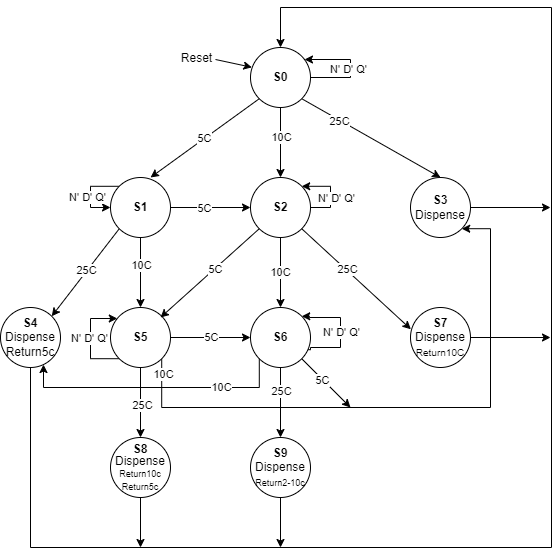

The diagram above was exported from draw.io. Its source (the exported page's mxGraphModel, read from the mxfile embedded in the PNG):
<mxGraphModel dx="880" dy="478" grid="1" gridSize="10" guides="1" tooltips="1" connect="1" arrows="1" fold="1" page="1" pageScale="1" pageWidth="850" pageHeight="1100" math="0" shadow="0">
  <root>
    <mxCell id="0" />
    <mxCell id="1" parent="0" />
    <mxCell id="uvHQjNlNRniyS_wfbpbs-20" style="edgeStyle=none;shape=connector;rounded=0;orthogonalLoop=1;jettySize=auto;html=1;exitX=0.5;exitY=1;exitDx=0;exitDy=0;entryX=0.5;entryY=0;entryDx=0;entryDy=0;labelBackgroundColor=default;strokeColor=default;align=center;verticalAlign=middle;fontFamily=Helvetica;fontSize=11;fontColor=default;endArrow=classic;" parent="1" source="8T8xxHOfo0X0oXCFbpm9-1" target="c9yTkw27C3hrXMP4DL_g-6" edge="1">
      <mxGeometry relative="1" as="geometry" />
    </mxCell>
    <mxCell id="uvHQjNlNRniyS_wfbpbs-21" value="10C" style="edgeLabel;html=1;align=center;verticalAlign=middle;resizable=0;points=[];fontSize=11;fontFamily=Helvetica;fontColor=default;" parent="uvHQjNlNRniyS_wfbpbs-20" connectable="0" vertex="1">
      <mxGeometry x="-0.0286" y="-2" relative="1" as="geometry">
        <mxPoint x="1" as="offset" />
      </mxGeometry>
    </mxCell>
    <mxCell id="uvHQjNlNRniyS_wfbpbs-44" style="edgeStyle=orthogonalEdgeStyle;shape=connector;rounded=0;orthogonalLoop=1;jettySize=auto;html=1;exitX=1;exitY=0.5;exitDx=0;exitDy=0;labelBackgroundColor=default;strokeColor=default;align=center;verticalAlign=middle;fontFamily=Helvetica;fontSize=11;fontColor=default;endArrow=classic;entryX=1;entryY=0;entryDx=0;entryDy=0;" parent="1" source="8T8xxHOfo0X0oXCFbpm9-1" target="8T8xxHOfo0X0oXCFbpm9-1" edge="1">
      <mxGeometry relative="1" as="geometry">
        <mxPoint x="440" y="210" as="targetPoint" />
      </mxGeometry>
    </mxCell>
    <mxCell id="uvHQjNlNRniyS_wfbpbs-45" style="edgeStyle=orthogonalEdgeStyle;shape=connector;rounded=0;orthogonalLoop=1;jettySize=auto;html=1;labelBackgroundColor=default;strokeColor=default;align=center;verticalAlign=middle;fontFamily=Helvetica;fontSize=11;fontColor=default;endArrow=classic;entryX=1;entryY=0;entryDx=0;entryDy=0;" parent="1" source="8T8xxHOfo0X0oXCFbpm9-1" target="8T8xxHOfo0X0oXCFbpm9-1" edge="1">
      <mxGeometry relative="1" as="geometry">
        <mxPoint x="420" y="210" as="targetPoint" />
        <Array as="points">
          <mxPoint x="420" y="230" />
          <mxPoint x="420" y="209" />
        </Array>
      </mxGeometry>
    </mxCell>
    <mxCell id="uvHQjNlNRniyS_wfbpbs-46" value="N' D' Q'" style="edgeLabel;html=1;align=center;verticalAlign=middle;resizable=0;points=[];fontSize=11;fontFamily=Helvetica;fontColor=default;" parent="uvHQjNlNRniyS_wfbpbs-45" connectable="0" vertex="1">
      <mxGeometry x="-0.1905" y="2" relative="1" as="geometry">
        <mxPoint x="7" y="-2" as="offset" />
      </mxGeometry>
    </mxCell>
    <mxCell id="8T8xxHOfo0X0oXCFbpm9-1" value="S2" style="shape=ellipse;html=1;dashed=0;whiteSpace=wrap;aspect=fixed;perimeter=ellipsePerimeter;fontStyle=1" parent="1" vertex="1">
      <mxGeometry x="340" y="200" width="60" height="60" as="geometry" />
    </mxCell>
    <mxCell id="c9yTkw27C3hrXMP4DL_g-3" style="edgeStyle=orthogonalEdgeStyle;rounded=0;orthogonalLoop=1;jettySize=auto;html=1;exitX=0.5;exitY=1;exitDx=0;exitDy=0;entryX=0.5;entryY=0;entryDx=0;entryDy=0;" parent="1" source="8T8xxHOfo0X0oXCFbpm9-2" target="8T8xxHOfo0X0oXCFbpm9-1" edge="1">
      <mxGeometry relative="1" as="geometry" />
    </mxCell>
    <mxCell id="uvHQjNlNRniyS_wfbpbs-5" value="10C" style="edgeLabel;html=1;align=center;verticalAlign=middle;resizable=0;points=[];" parent="c9yTkw27C3hrXMP4DL_g-3" connectable="0" vertex="1">
      <mxGeometry x="-0.1714" y="-1" relative="1" as="geometry">
        <mxPoint x="1" as="offset" />
      </mxGeometry>
    </mxCell>
    <mxCell id="c9yTkw27C3hrXMP4DL_g-4" style="rounded=0;orthogonalLoop=1;jettySize=auto;html=1;exitX=1;exitY=1;exitDx=0;exitDy=0;entryX=0.5;entryY=0;entryDx=0;entryDy=0;" parent="1" source="8T8xxHOfo0X0oXCFbpm9-2" target="c9yTkw27C3hrXMP4DL_g-1" edge="1">
      <mxGeometry relative="1" as="geometry" />
    </mxCell>
    <mxCell id="uvHQjNlNRniyS_wfbpbs-3" value="25C" style="edgeLabel;html=1;align=center;verticalAlign=middle;resizable=0;points=[];" parent="c9yTkw27C3hrXMP4DL_g-4" connectable="0" vertex="1">
      <mxGeometry x="-0.4494" y="-1" relative="1" as="geometry">
        <mxPoint as="offset" />
      </mxGeometry>
    </mxCell>
    <mxCell id="uvHQjNlNRniyS_wfbpbs-42" style="edgeStyle=orthogonalEdgeStyle;shape=connector;rounded=0;orthogonalLoop=1;jettySize=auto;html=1;labelBackgroundColor=default;strokeColor=default;align=center;verticalAlign=middle;fontFamily=Helvetica;fontSize=11;fontColor=default;endArrow=classic;" parent="1" source="8T8xxHOfo0X0oXCFbpm9-2" target="8T8xxHOfo0X0oXCFbpm9-2" edge="1">
      <mxGeometry relative="1" as="geometry">
        <mxPoint x="440" y="80" as="targetPoint" />
        <Array as="points">
          <mxPoint x="440" y="100" />
          <mxPoint x="440" y="82" />
        </Array>
      </mxGeometry>
    </mxCell>
    <mxCell id="uvHQjNlNRniyS_wfbpbs-43" value="N' D' Q'" style="edgeLabel;html=1;align=center;verticalAlign=middle;resizable=0;points=[];fontSize=11;fontFamily=Helvetica;fontColor=default;" parent="uvHQjNlNRniyS_wfbpbs-42" connectable="0" vertex="1">
      <mxGeometry x="-0.0502" y="3" relative="1" as="geometry">
        <mxPoint as="offset" />
      </mxGeometry>
    </mxCell>
    <mxCell id="8T8xxHOfo0X0oXCFbpm9-2" value="S0" style="shape=ellipse;html=1;dashed=0;whiteSpace=wrap;aspect=fixed;perimeter=ellipsePerimeter;fontStyle=1" parent="1" vertex="1">
      <mxGeometry x="340" y="70" width="60" height="60" as="geometry" />
    </mxCell>
    <mxCell id="uvHQjNlNRniyS_wfbpbs-39" style="edgeStyle=none;shape=connector;rounded=0;orthogonalLoop=1;jettySize=auto;html=1;exitX=1;exitY=0.5;exitDx=0;exitDy=0;labelBackgroundColor=default;strokeColor=default;align=center;verticalAlign=middle;fontFamily=Helvetica;fontSize=11;fontColor=default;endArrow=classic;" parent="1" source="c9yTkw27C3hrXMP4DL_g-1" edge="1">
      <mxGeometry relative="1" as="geometry">
        <mxPoint x="640" y="230" as="targetPoint" />
      </mxGeometry>
    </mxCell>
    <mxCell id="c9yTkw27C3hrXMP4DL_g-1" value="&lt;b&gt;S3&lt;/b&gt;&lt;br&gt;Dispense" style="shape=ellipse;html=1;dashed=0;whiteSpace=wrap;aspect=fixed;perimeter=ellipsePerimeter;" parent="1" vertex="1">
      <mxGeometry x="500" y="200" width="60" height="60" as="geometry" />
    </mxCell>
    <mxCell id="uvHQjNlNRniyS_wfbpbs-7" style="edgeStyle=orthogonalEdgeStyle;rounded=0;orthogonalLoop=1;jettySize=auto;html=1;exitX=1;exitY=0.5;exitDx=0;exitDy=0;entryX=0;entryY=0.5;entryDx=0;entryDy=0;" parent="1" source="c9yTkw27C3hrXMP4DL_g-2" target="8T8xxHOfo0X0oXCFbpm9-1" edge="1">
      <mxGeometry relative="1" as="geometry" />
    </mxCell>
    <mxCell id="uvHQjNlNRniyS_wfbpbs-8" value="5C" style="edgeLabel;html=1;align=center;verticalAlign=middle;resizable=0;points=[];" parent="uvHQjNlNRniyS_wfbpbs-7" connectable="0" vertex="1">
      <mxGeometry x="-0.18" relative="1" as="geometry">
        <mxPoint as="offset" />
      </mxGeometry>
    </mxCell>
    <mxCell id="uvHQjNlNRniyS_wfbpbs-9" style="edgeStyle=orthogonalEdgeStyle;rounded=0;orthogonalLoop=1;jettySize=auto;html=1;exitX=0.5;exitY=1;exitDx=0;exitDy=0;entryX=0.5;entryY=0;entryDx=0;entryDy=0;" parent="1" source="c9yTkw27C3hrXMP4DL_g-2" target="c9yTkw27C3hrXMP4DL_g-8" edge="1">
      <mxGeometry relative="1" as="geometry" />
    </mxCell>
    <mxCell id="uvHQjNlNRniyS_wfbpbs-10" value="10C" style="edgeLabel;html=1;align=center;verticalAlign=middle;resizable=0;points=[];" parent="uvHQjNlNRniyS_wfbpbs-9" connectable="0" vertex="1">
      <mxGeometry x="-0.2286" relative="1" as="geometry">
        <mxPoint as="offset" />
      </mxGeometry>
    </mxCell>
    <mxCell id="uvHQjNlNRniyS_wfbpbs-18" style="edgeStyle=none;shape=connector;rounded=0;orthogonalLoop=1;jettySize=auto;html=1;exitX=0;exitY=1;exitDx=0;exitDy=0;entryX=1;entryY=0;entryDx=0;entryDy=0;labelBackgroundColor=default;strokeColor=default;align=center;verticalAlign=middle;fontFamily=Helvetica;fontSize=11;fontColor=default;endArrow=classic;" parent="1" source="c9yTkw27C3hrXMP4DL_g-2" target="c9yTkw27C3hrXMP4DL_g-10" edge="1">
      <mxGeometry relative="1" as="geometry" />
    </mxCell>
    <mxCell id="uvHQjNlNRniyS_wfbpbs-19" value="25C" style="edgeLabel;html=1;align=center;verticalAlign=middle;resizable=0;points=[];fontSize=11;fontFamily=Helvetica;fontColor=default;" parent="uvHQjNlNRniyS_wfbpbs-18" connectable="0" vertex="1">
      <mxGeometry x="-0.0154" y="-2" relative="1" as="geometry">
        <mxPoint x="1" as="offset" />
      </mxGeometry>
    </mxCell>
    <mxCell id="uvHQjNlNRniyS_wfbpbs-47" style="edgeStyle=orthogonalEdgeStyle;shape=connector;rounded=0;orthogonalLoop=1;jettySize=auto;html=1;exitX=0;exitY=0;exitDx=0;exitDy=0;labelBackgroundColor=default;strokeColor=default;align=center;verticalAlign=middle;fontFamily=Helvetica;fontSize=11;fontColor=default;endArrow=classic;entryX=0;entryY=0.5;entryDx=0;entryDy=0;" parent="1" source="c9yTkw27C3hrXMP4DL_g-2" target="c9yTkw27C3hrXMP4DL_g-2" edge="1">
      <mxGeometry relative="1" as="geometry">
        <mxPoint x="160" y="230" as="targetPoint" />
        <Array as="points">
          <mxPoint x="180" y="209" />
          <mxPoint x="180" y="230" />
        </Array>
      </mxGeometry>
    </mxCell>
    <mxCell id="uvHQjNlNRniyS_wfbpbs-48" value="N' D' Q'" style="edgeLabel;html=1;align=center;verticalAlign=middle;resizable=0;points=[];fontSize=11;fontFamily=Helvetica;fontColor=default;" parent="uvHQjNlNRniyS_wfbpbs-47" connectable="0" vertex="1">
      <mxGeometry x="0.1117" y="-3" relative="1" as="geometry">
        <mxPoint x="-1" as="offset" />
      </mxGeometry>
    </mxCell>
    <mxCell id="c9yTkw27C3hrXMP4DL_g-2" value="S1" style="shape=ellipse;html=1;dashed=0;whiteSpace=wrap;aspect=fixed;perimeter=ellipsePerimeter;fontStyle=1" parent="1" vertex="1">
      <mxGeometry x="200" y="200" width="60" height="60" as="geometry" />
    </mxCell>
    <mxCell id="uvHQjNlNRniyS_wfbpbs-27" style="edgeStyle=none;shape=connector;rounded=0;orthogonalLoop=1;jettySize=auto;html=1;exitX=0.5;exitY=1;exitDx=0;exitDy=0;labelBackgroundColor=default;strokeColor=default;align=center;verticalAlign=middle;fontFamily=Helvetica;fontSize=11;fontColor=default;endArrow=classic;" parent="1" source="c9yTkw27C3hrXMP4DL_g-6" target="c9yTkw27C3hrXMP4DL_g-11" edge="1">
      <mxGeometry relative="1" as="geometry" />
    </mxCell>
    <mxCell id="uvHQjNlNRniyS_wfbpbs-28" value="25C" style="edgeLabel;html=1;align=center;verticalAlign=middle;resizable=0;points=[];fontSize=11;fontFamily=Helvetica;fontColor=default;" parent="uvHQjNlNRniyS_wfbpbs-27" connectable="0" vertex="1">
      <mxGeometry x="-0.3429" relative="1" as="geometry">
        <mxPoint as="offset" />
      </mxGeometry>
    </mxCell>
    <mxCell id="uvHQjNlNRniyS_wfbpbs-40" style="edgeStyle=none;shape=connector;rounded=0;orthogonalLoop=1;jettySize=auto;html=1;exitX=1;exitY=1;exitDx=0;exitDy=0;labelBackgroundColor=default;strokeColor=default;align=center;verticalAlign=middle;fontFamily=Helvetica;fontSize=11;fontColor=default;endArrow=classic;" parent="1" source="c9yTkw27C3hrXMP4DL_g-6" edge="1">
      <mxGeometry relative="1" as="geometry">
        <mxPoint x="440" y="430" as="targetPoint" />
      </mxGeometry>
    </mxCell>
    <mxCell id="uvHQjNlNRniyS_wfbpbs-41" value="5C" style="edgeLabel;html=1;align=center;verticalAlign=middle;resizable=0;points=[];fontSize=11;fontFamily=Helvetica;fontColor=default;" parent="uvHQjNlNRniyS_wfbpbs-40" connectable="0" vertex="1">
      <mxGeometry x="-0.1724" y="-1" relative="1" as="geometry">
        <mxPoint as="offset" />
      </mxGeometry>
    </mxCell>
    <mxCell id="uvHQjNlNRniyS_wfbpbs-49" style="shape=connector;rounded=0;orthogonalLoop=1;jettySize=auto;html=1;exitX=0.933;exitY=0.703;exitDx=0;exitDy=0;labelBackgroundColor=default;strokeColor=default;align=center;verticalAlign=middle;fontFamily=Helvetica;fontSize=11;fontColor=default;endArrow=classic;edgeStyle=orthogonalEdgeStyle;exitPerimeter=0;entryX=1;entryY=0;entryDx=0;entryDy=0;" parent="1" source="c9yTkw27C3hrXMP4DL_g-6" target="c9yTkw27C3hrXMP4DL_g-6" edge="1">
      <mxGeometry relative="1" as="geometry">
        <mxPoint x="420" y="340" as="targetPoint" />
        <Array as="points">
          <mxPoint x="400" y="372" />
          <mxPoint x="400" y="370" />
          <mxPoint x="430" y="370" />
          <mxPoint x="430" y="340" />
          <mxPoint x="399" y="340" />
          <mxPoint x="399" y="339" />
        </Array>
      </mxGeometry>
    </mxCell>
    <mxCell id="uvHQjNlNRniyS_wfbpbs-50" value="N' D' Q'" style="edgeLabel;html=1;align=center;verticalAlign=middle;resizable=0;points=[];fontSize=11;fontFamily=Helvetica;fontColor=default;" parent="uvHQjNlNRniyS_wfbpbs-49" connectable="0" vertex="1">
      <mxGeometry x="-0.0189" y="2" relative="1" as="geometry">
        <mxPoint x="2" as="offset" />
      </mxGeometry>
    </mxCell>
    <mxCell id="c9yTkw27C3hrXMP4DL_g-6" value="S6" style="shape=ellipse;html=1;dashed=0;whiteSpace=wrap;aspect=fixed;perimeter=ellipsePerimeter;fontStyle=1" parent="1" vertex="1">
      <mxGeometry x="340" y="330" width="60" height="60" as="geometry" />
    </mxCell>
    <mxCell id="uvHQjNlNRniyS_wfbpbs-38" style="edgeStyle=none;shape=connector;rounded=0;orthogonalLoop=1;jettySize=auto;html=1;exitX=1;exitY=0.5;exitDx=0;exitDy=0;labelBackgroundColor=default;strokeColor=default;align=center;verticalAlign=middle;fontFamily=Helvetica;fontSize=11;fontColor=default;endArrow=classic;" parent="1" source="c9yTkw27C3hrXMP4DL_g-7" edge="1">
      <mxGeometry relative="1" as="geometry">
        <mxPoint x="640" y="360" as="targetPoint" />
      </mxGeometry>
    </mxCell>
    <mxCell id="c9yTkw27C3hrXMP4DL_g-7" value="&lt;b&gt;S7&lt;/b&gt;&lt;br&gt;Dispense&lt;br&gt;&lt;font style=&quot;font-size: 10px;&quot;&gt;Return10C&lt;/font&gt;" style="shape=ellipse;html=1;dashed=0;whiteSpace=wrap;aspect=fixed;perimeter=ellipsePerimeter;" parent="1" vertex="1">
      <mxGeometry x="500" y="330" width="60" height="60" as="geometry" />
    </mxCell>
    <mxCell id="uvHQjNlNRniyS_wfbpbs-15" style="edgeStyle=orthogonalEdgeStyle;rounded=0;orthogonalLoop=1;jettySize=auto;html=1;exitX=1;exitY=0.5;exitDx=0;exitDy=0;entryX=0;entryY=0.5;entryDx=0;entryDy=0;" parent="1" source="c9yTkw27C3hrXMP4DL_g-8" target="c9yTkw27C3hrXMP4DL_g-6" edge="1">
      <mxGeometry relative="1" as="geometry" />
    </mxCell>
    <mxCell id="uvHQjNlNRniyS_wfbpbs-16" value="5C" style="edgeLabel;html=1;align=center;verticalAlign=middle;resizable=0;points=[];" parent="uvHQjNlNRniyS_wfbpbs-15" connectable="0" vertex="1">
      <mxGeometry x="-0.005" y="1" relative="1" as="geometry">
        <mxPoint as="offset" />
      </mxGeometry>
    </mxCell>
    <mxCell id="uvHQjNlNRniyS_wfbpbs-31" style="edgeStyle=none;shape=connector;rounded=0;orthogonalLoop=1;jettySize=auto;html=1;exitX=0.5;exitY=1;exitDx=0;exitDy=0;entryX=0.5;entryY=0;entryDx=0;entryDy=0;labelBackgroundColor=default;strokeColor=default;align=center;verticalAlign=middle;fontFamily=Helvetica;fontSize=11;fontColor=default;endArrow=classic;" parent="1" source="c9yTkw27C3hrXMP4DL_g-8" target="c9yTkw27C3hrXMP4DL_g-12" edge="1">
      <mxGeometry relative="1" as="geometry" />
    </mxCell>
    <mxCell id="uvHQjNlNRniyS_wfbpbs-32" value="25C" style="edgeLabel;html=1;align=center;verticalAlign=middle;resizable=0;points=[];fontSize=11;fontFamily=Helvetica;fontColor=default;" parent="uvHQjNlNRniyS_wfbpbs-31" connectable="0" vertex="1">
      <mxGeometry x="-0.7429" y="1" relative="1" as="geometry">
        <mxPoint y="28" as="offset" />
      </mxGeometry>
    </mxCell>
    <mxCell id="uvHQjNlNRniyS_wfbpbs-33" style="edgeStyle=orthogonalEdgeStyle;shape=connector;rounded=0;orthogonalLoop=1;jettySize=auto;html=1;exitX=1;exitY=1;exitDx=0;exitDy=0;labelBackgroundColor=default;strokeColor=default;align=center;verticalAlign=middle;fontFamily=Helvetica;fontSize=11;fontColor=default;endArrow=classic;elbow=vertical;entryX=1;entryY=1;entryDx=0;entryDy=0;" parent="1" source="c9yTkw27C3hrXMP4DL_g-8" target="c9yTkw27C3hrXMP4DL_g-1" edge="1">
      <mxGeometry relative="1" as="geometry">
        <mxPoint x="600" y="260" as="targetPoint" />
        <Array as="points">
          <mxPoint x="251" y="430" />
          <mxPoint x="580" y="430" />
          <mxPoint x="580" y="251" />
        </Array>
      </mxGeometry>
    </mxCell>
    <mxCell id="uvHQjNlNRniyS_wfbpbs-34" value="10C" style="edgeLabel;html=1;align=center;verticalAlign=middle;resizable=0;points=[];fontSize=11;fontFamily=Helvetica;fontColor=default;" parent="uvHQjNlNRniyS_wfbpbs-33" connectable="0" vertex="1">
      <mxGeometry x="-0.9495" y="1" relative="1" as="geometry">
        <mxPoint as="offset" />
      </mxGeometry>
    </mxCell>
    <mxCell id="uvHQjNlNRniyS_wfbpbs-51" style="edgeStyle=orthogonalEdgeStyle;shape=connector;rounded=0;orthogonalLoop=1;jettySize=auto;html=1;exitX=0;exitY=1;exitDx=0;exitDy=0;labelBackgroundColor=default;strokeColor=default;align=center;verticalAlign=middle;fontFamily=Helvetica;fontSize=11;fontColor=default;endArrow=classic;" parent="1" source="c9yTkw27C3hrXMP4DL_g-8" target="c9yTkw27C3hrXMP4DL_g-8" edge="1">
      <mxGeometry relative="1" as="geometry">
        <mxPoint x="190" y="330" as="targetPoint" />
        <Array as="points">
          <mxPoint x="180" y="381" />
          <mxPoint x="180" y="341" />
        </Array>
      </mxGeometry>
    </mxCell>
    <mxCell id="uvHQjNlNRniyS_wfbpbs-52" value="N' D' Q'" style="edgeLabel;html=1;align=center;verticalAlign=middle;resizable=0;points=[];fontSize=11;fontFamily=Helvetica;fontColor=default;" parent="uvHQjNlNRniyS_wfbpbs-51" connectable="0" vertex="1">
      <mxGeometry x="0.0861" relative="1" as="geometry">
        <mxPoint x="-2" y="3" as="offset" />
      </mxGeometry>
    </mxCell>
    <mxCell id="c9yTkw27C3hrXMP4DL_g-8" value="S5" style="shape=ellipse;html=1;dashed=0;whiteSpace=wrap;aspect=fixed;perimeter=ellipsePerimeter;fontStyle=1" parent="1" vertex="1">
      <mxGeometry x="200" y="330" width="60" height="60" as="geometry" />
    </mxCell>
    <mxCell id="c9yTkw27C3hrXMP4DL_g-9" style="rounded=0;orthogonalLoop=1;jettySize=auto;html=1;exitX=0;exitY=1;exitDx=0;exitDy=0;" parent="1" source="8T8xxHOfo0X0oXCFbpm9-2" edge="1">
      <mxGeometry relative="1" as="geometry">
        <mxPoint x="240" y="200" as="targetPoint" />
      </mxGeometry>
    </mxCell>
    <mxCell id="uvHQjNlNRniyS_wfbpbs-6" value="5C" style="edgeLabel;html=1;align=center;verticalAlign=middle;resizable=0;points=[];" parent="c9yTkw27C3hrXMP4DL_g-9" connectable="0" vertex="1">
      <mxGeometry x="0.0468" y="-2" relative="1" as="geometry">
        <mxPoint x="3" as="offset" />
      </mxGeometry>
    </mxCell>
    <mxCell id="uvHQjNlNRniyS_wfbpbs-35" style="edgeStyle=orthogonalEdgeStyle;shape=connector;rounded=0;orthogonalLoop=1;jettySize=auto;html=1;exitX=0.5;exitY=1;exitDx=0;exitDy=0;labelBackgroundColor=default;strokeColor=default;align=center;verticalAlign=middle;fontFamily=Helvetica;fontSize=11;fontColor=default;endArrow=classic;entryX=0.5;entryY=0;entryDx=0;entryDy=0;" parent="1" source="c9yTkw27C3hrXMP4DL_g-10" target="8T8xxHOfo0X0oXCFbpm9-2" edge="1">
      <mxGeometry relative="1" as="geometry">
        <mxPoint x="640" y="600" as="targetPoint" />
        <Array as="points">
          <mxPoint x="120" y="570" />
          <mxPoint x="641" y="570" />
          <mxPoint x="641" y="30" />
          <mxPoint x="370" y="30" />
        </Array>
      </mxGeometry>
    </mxCell>
    <mxCell id="c9yTkw27C3hrXMP4DL_g-10" value="&lt;b&gt;S4&lt;/b&gt;&lt;br&gt;Dispense&lt;br&gt;Return5c" style="shape=ellipse;html=1;dashed=0;whiteSpace=wrap;aspect=fixed;perimeter=ellipsePerimeter;" parent="1" vertex="1">
      <mxGeometry x="90" y="330" width="60" height="60" as="geometry" />
    </mxCell>
    <mxCell id="uvHQjNlNRniyS_wfbpbs-37" style="edgeStyle=none;shape=connector;rounded=0;orthogonalLoop=1;jettySize=auto;html=1;exitX=0.5;exitY=1;exitDx=0;exitDy=0;labelBackgroundColor=default;strokeColor=default;align=center;verticalAlign=middle;fontFamily=Helvetica;fontSize=11;fontColor=default;endArrow=classic;" parent="1" source="c9yTkw27C3hrXMP4DL_g-11" edge="1">
      <mxGeometry relative="1" as="geometry">
        <mxPoint x="370" y="570" as="targetPoint" />
      </mxGeometry>
    </mxCell>
    <mxCell id="c9yTkw27C3hrXMP4DL_g-11" value="&lt;b&gt;S9&lt;/b&gt;&lt;br&gt;Dispense&lt;br&gt;&lt;font style=&quot;font-size: 9px;&quot;&gt;Return2-10c&lt;/font&gt;" style="shape=ellipse;html=1;dashed=0;whiteSpace=wrap;aspect=fixed;perimeter=ellipsePerimeter;" parent="1" vertex="1">
      <mxGeometry x="340" y="460" width="60" height="60" as="geometry" />
    </mxCell>
    <mxCell id="uvHQjNlNRniyS_wfbpbs-36" style="edgeStyle=none;shape=connector;rounded=0;orthogonalLoop=1;jettySize=auto;html=1;exitX=0.5;exitY=1;exitDx=0;exitDy=0;labelBackgroundColor=default;strokeColor=default;align=center;verticalAlign=middle;fontFamily=Helvetica;fontSize=11;fontColor=default;endArrow=classic;" parent="1" source="c9yTkw27C3hrXMP4DL_g-12" edge="1">
      <mxGeometry relative="1" as="geometry">
        <mxPoint x="230" y="570" as="targetPoint" />
      </mxGeometry>
    </mxCell>
    <mxCell id="c9yTkw27C3hrXMP4DL_g-12" value="&lt;p style=&quot;line-height: 100%;&quot;&gt;&lt;b&gt;S8&lt;/b&gt;&lt;br&gt;Dispense&lt;br&gt;&lt;font style=&quot;font-size: 9px;&quot;&gt;Return10c&lt;br&gt;Return5c&lt;/font&gt;&lt;br&gt;&lt;/p&gt;" style="shape=ellipse;html=1;dashed=0;whiteSpace=wrap;aspect=fixed;perimeter=ellipsePerimeter;" parent="1" vertex="1">
      <mxGeometry x="200" y="460" width="60" height="60" as="geometry" />
    </mxCell>
    <mxCell id="uvHQjNlNRniyS_wfbpbs-1" value="" style="endArrow=classic;html=1;rounded=0;entryX=-0.06;entryY=0.297;entryDx=0;entryDy=0;entryPerimeter=0;" parent="1" edge="1">
      <mxGeometry width="50" height="50" relative="1" as="geometry">
        <mxPoint x="305" y="82" as="sourcePoint" />
        <mxPoint x="341.4000000000001" y="89.82000000000005" as="targetPoint" />
      </mxGeometry>
    </mxCell>
    <mxCell id="uvHQjNlNRniyS_wfbpbs-2" value="Reset" style="text;html=1;align=center;verticalAlign=middle;resizable=0;points=[];autosize=1;strokeColor=none;fillColor=none;" parent="1" vertex="1">
      <mxGeometry x="261" y="66" width="50" height="30" as="geometry" />
    </mxCell>
    <mxCell id="uvHQjNlNRniyS_wfbpbs-13" style="rounded=0;orthogonalLoop=1;jettySize=auto;html=1;exitX=0;exitY=1;exitDx=0;exitDy=0;" parent="1" source="8T8xxHOfo0X0oXCFbpm9-1" edge="1">
      <mxGeometry relative="1" as="geometry">
        <mxPoint x="250" y="340" as="targetPoint" />
      </mxGeometry>
    </mxCell>
    <mxCell id="uvHQjNlNRniyS_wfbpbs-14" value="5C" style="edgeLabel;html=1;align=center;verticalAlign=middle;resizable=0;points=[];" parent="uvHQjNlNRniyS_wfbpbs-13" connectable="0" vertex="1">
      <mxGeometry x="-0.1181" y="1" relative="1" as="geometry">
        <mxPoint x="-1" as="offset" />
      </mxGeometry>
    </mxCell>
    <mxCell id="uvHQjNlNRniyS_wfbpbs-25" style="edgeStyle=none;shape=connector;rounded=0;orthogonalLoop=1;jettySize=auto;html=1;exitX=1;exitY=1;exitDx=0;exitDy=0;entryX=0.007;entryY=0.363;entryDx=0;entryDy=0;entryPerimeter=0;labelBackgroundColor=default;strokeColor=default;align=center;verticalAlign=middle;fontFamily=Helvetica;fontSize=11;fontColor=default;endArrow=classic;" parent="1" source="8T8xxHOfo0X0oXCFbpm9-1" target="c9yTkw27C3hrXMP4DL_g-7" edge="1">
      <mxGeometry relative="1" as="geometry" />
    </mxCell>
    <mxCell id="uvHQjNlNRniyS_wfbpbs-26" value="25C" style="edgeLabel;html=1;align=center;verticalAlign=middle;resizable=0;points=[];fontSize=11;fontFamily=Helvetica;fontColor=default;" parent="uvHQjNlNRniyS_wfbpbs-25" connectable="0" vertex="1">
      <mxGeometry x="-0.1653" y="3" relative="1" as="geometry">
        <mxPoint x="-2" as="offset" />
      </mxGeometry>
    </mxCell>
    <mxCell id="uvHQjNlNRniyS_wfbpbs-29" style="edgeStyle=orthogonalEdgeStyle;shape=connector;rounded=0;orthogonalLoop=1;jettySize=auto;html=1;exitX=0;exitY=1;exitDx=0;exitDy=0;labelBackgroundColor=default;strokeColor=default;align=center;verticalAlign=middle;fontFamily=Helvetica;fontSize=11;fontColor=default;endArrow=classic;" parent="1" source="c9yTkw27C3hrXMP4DL_g-6" target="c9yTkw27C3hrXMP4DL_g-10" edge="1">
      <mxGeometry relative="1" as="geometry">
        <Array as="points">
          <mxPoint x="349" y="410" />
          <mxPoint x="133" y="410" />
        </Array>
      </mxGeometry>
    </mxCell>
    <mxCell id="uvHQjNlNRniyS_wfbpbs-30" value="10C" style="edgeLabel;html=1;align=center;verticalAlign=middle;resizable=0;points=[];fontSize=11;fontFamily=Helvetica;fontColor=default;" parent="uvHQjNlNRniyS_wfbpbs-29" connectable="0" vertex="1">
      <mxGeometry x="-0.5008" y="-1" relative="1" as="geometry">
        <mxPoint as="offset" />
      </mxGeometry>
    </mxCell>
  </root>
</mxGraphModel>